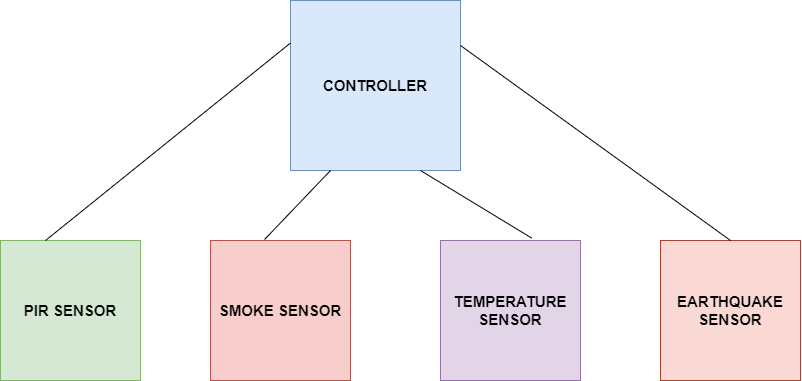

The diagram above was exported from draw.io. Its source (the exported page's mxGraphModel, read from the mxfile embedded in the PNG):
<mxGraphModel dx="1117" dy="633" grid="1" gridSize="10" guides="1" tooltips="1" connect="1" arrows="1" fold="1" page="1" pageScale="1" pageWidth="850" pageHeight="1100" math="0" shadow="0">
  <root>
    <mxCell id="0" />
    <mxCell id="1" parent="0" />
    <mxCell id="mchqIQJ5lPbuS0Co7PMP-1" value="&lt;b&gt;&lt;font style=&quot;font-size: 15px&quot;&gt;CONTROLLER&lt;/font&gt;&lt;/b&gt;" style="whiteSpace=wrap;html=1;aspect=fixed;fillColor=#dae8fc;strokeColor=#6c8ebf;" parent="1" vertex="1">
      <mxGeometry x="310" y="10" width="170" height="170" as="geometry" />
    </mxCell>
    <mxCell id="mchqIQJ5lPbuS0Co7PMP-2" value="&lt;b&gt;&lt;font style=&quot;font-size: 15px&quot;&gt;PIR SENSOR&lt;/font&gt;&lt;/b&gt;" style="whiteSpace=wrap;html=1;aspect=fixed;fillColor=#d5e8d4;strokeColor=#82b366;" parent="1" vertex="1">
      <mxGeometry x="20" y="250" width="140" height="140" as="geometry" />
    </mxCell>
    <mxCell id="mchqIQJ5lPbuS0Co7PMP-3" value="&lt;b&gt;&lt;font style=&quot;font-size: 15px&quot;&gt;SMOKE SENSOR&lt;/font&gt;&lt;/b&gt;" style="whiteSpace=wrap;html=1;aspect=fixed;fillColor=#f8cecc;strokeColor=#b85450;" parent="1" vertex="1">
      <mxGeometry x="230" y="250" width="140" height="140" as="geometry" />
    </mxCell>
    <mxCell id="mchqIQJ5lPbuS0Co7PMP-4" value="&lt;b&gt;&lt;font style=&quot;font-size: 15px&quot;&gt;TEMPERATURE SENSOR&lt;/font&gt;&lt;/b&gt;" style="whiteSpace=wrap;html=1;aspect=fixed;fillColor=#e1d5e7;strokeColor=#9673a6;" parent="1" vertex="1">
      <mxGeometry x="460" y="250" width="140" height="140" as="geometry" />
    </mxCell>
    <mxCell id="mchqIQJ5lPbuS0Co7PMP-5" value="&lt;b&gt;&lt;font style=&quot;font-size: 15px&quot;&gt;EARTHQUAKE SENSOR&lt;/font&gt;&lt;/b&gt;" style="whiteSpace=wrap;html=1;aspect=fixed;fillColor=#fad9d5;strokeColor=#ae4132;" parent="1" vertex="1">
      <mxGeometry x="680" y="250" width="140" height="140" as="geometry" />
    </mxCell>
    <mxCell id="mchqIQJ5lPbuS0Co7PMP-15" value="" style="endArrow=none;html=1;rounded=0;strokeColor=none;" parent="1" edge="1">
      <mxGeometry width="50" height="50" relative="1" as="geometry">
        <mxPoint x="360" y="220" as="sourcePoint" />
        <mxPoint x="410" y="170" as="targetPoint" />
      </mxGeometry>
    </mxCell>
    <mxCell id="S547DSihmoLOrvBmZUNR-1" value="" style="endArrow=none;html=1;rounded=0;exitX=0.386;exitY=-0.007;exitDx=0;exitDy=0;exitPerimeter=0;" parent="1" source="mchqIQJ5lPbuS0Co7PMP-3" edge="1">
      <mxGeometry width="50" height="50" relative="1" as="geometry">
        <mxPoint x="300" y="230" as="sourcePoint" />
        <mxPoint x="350" y="180" as="targetPoint" />
      </mxGeometry>
    </mxCell>
    <mxCell id="S547DSihmoLOrvBmZUNR-2" value="" style="endArrow=none;html=1;rounded=0;entryX=0;entryY=0.25;entryDx=0;entryDy=0;" parent="1" target="mchqIQJ5lPbuS0Co7PMP-1" edge="1">
      <mxGeometry width="50" height="50" relative="1" as="geometry">
        <mxPoint x="65" y="250" as="sourcePoint" />
        <mxPoint x="115" y="200" as="targetPoint" />
      </mxGeometry>
    </mxCell>
    <mxCell id="S547DSihmoLOrvBmZUNR-3" value="" style="endArrow=none;html=1;rounded=0;entryX=0;entryY=0.25;entryDx=0;entryDy=0;exitX=0.5;exitY=0;exitDx=0;exitDy=0;" parent="1" source="mchqIQJ5lPbuS0Co7PMP-5" edge="1">
      <mxGeometry width="50" height="50" relative="1" as="geometry">
        <mxPoint x="590" y="135" as="sourcePoint" />
        <mxPoint x="480" y="55" as="targetPoint" />
      </mxGeometry>
    </mxCell>
    <mxCell id="S547DSihmoLOrvBmZUNR-4" value="" style="endArrow=none;html=1;rounded=0;exitX=0.386;exitY=-0.007;exitDx=0;exitDy=0;exitPerimeter=0;entryX=0.652;entryY=-0.017;entryDx=0;entryDy=0;entryPerimeter=0;" parent="1" target="mchqIQJ5lPbuS0Co7PMP-4" edge="1">
      <mxGeometry width="50" height="50" relative="1" as="geometry">
        <mxPoint x="440" y="180" as="sourcePoint" />
        <mxPoint x="530" y="230.98000000000002" as="targetPoint" />
      </mxGeometry>
    </mxCell>
  </root>
</mxGraphModel>